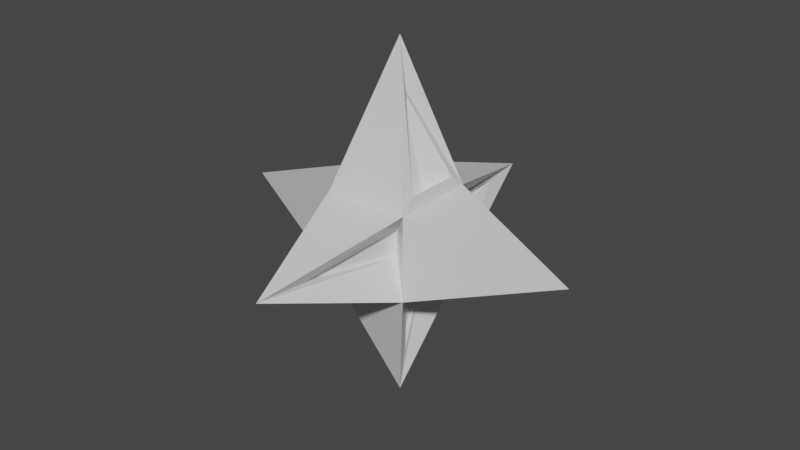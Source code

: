 # Source: spike.blend  (saved by Blender 2.92.15; exported with 4.5.12 LTS)
import bpy
from mathutils import Matrix  # noqa: F401  (used for matrix-valued properties, if any)

bpy.ops.wm.read_factory_settings(use_empty=True)
scene = bpy.context.scene
scene.name = 'Scene'

# ---- collections
col_collection = bpy.data.collections.new('Collection'); scene.collection.children.link(col_collection)

# ---- materials (node trees are filled in below, after node groups)
mat_material = bpy.data.materials.new('Material')
mat_material.alpha_threshold = 0.0
mat_material.use_transparent_shadow = False
mat_material.line_color = (0.0, 0.0, 0.0, 1.0)

# ---- material node trees
mat_material.use_nodes = True; mat_material.node_tree.nodes.clear()
_N = mat_material.node_tree.nodes; _L = mat_material.node_tree.links
n0 = _N.new('ShaderNodeOutputMaterial'); n0.name = 'Material Output'; n0.location = (300, 300)
n1 = _N.new('ShaderNodeBsdfPrincipled'); n1.name = 'Principled BSDF'; n1.location = (10, 300)
n1.distribution = 'GGX'
n1.subsurface_method = 'BURLEY'
n1.inputs[2].default_value = 0.4
n1.inputs[3].default_value = 1.45
n1.inputs[27].default_value = (0.0, 0.0, 0.0, 1.0)
n1.inputs[28].default_value = 1.0
_L.new(n1.outputs[0], n0.inputs[0])
n0.is_active_output = True

# ---- world
world_world = bpy.data.worlds.new('World'); scene.world = world_world
world_world.use_nodes = True; world_world.node_tree.nodes.clear()
_N = world_world.node_tree.nodes; _L = world_world.node_tree.links
n0 = _N.new('ShaderNodeOutputWorld'); n0.name = 'World Output'; n0.location = (300, 300)
n1 = _N.new('ShaderNodeBackground'); n1.name = 'Background'; n1.location = (10, 300)
n1.inputs[0].default_value = (0.05088, 0.05088, 0.05088, 1.0)
_L.new(n1.outputs[0], n0.inputs[0])
n0.is_active_output = True
world_world.color = (0.05088, 0.05088, 0.05088)
world_world.use_sun_shadow = False
world_world.sun_shadow_jitter_overblur = 0.0

# ---- meshes
me_cube = bpy.data.meshes.new('Cube')
me_cube.from_pydata([(0.3727, 0.2816, 0.5054), (0.2076, 0.1413, -0.2816), (0.3727, -0.2816, 0.5054), (0.2076, -0.1413, -0.2816), (-0.4726, 0.4313, 0.3754), (-0.4726, 0.4313, -0.4873), (-0.4726, -0.4313, 0.3754), (-0.4726, -0.4313, -0.4873), (0.06638, -1.337, 2.515e-07), (0.06638, -1.952e-07, 1.337), (1.832, -4.054e-07, -4.038e-07), (0.06638, 1.337, 4.123e-08), (-1.832, 3.143e-08, 3.307e-08), (0.06638, -8.186e-08, -1.337), (1.94e-07, -1.832, 2.515e-07), (0.3901, 0.4313, 0.3754), (0.2076, 0.2816, 0.1413), (0.3901, 0.4313, -0.4873), (0.2076, 0.2816, -0.1413), (0.3901, -0.4313, 0.3754), (0.2076, -0.2816, 0.1413), (0.3901, -0.4313, -0.4873), (0.2076, -0.2816, -0.1413), (-2.443e-08, 3.143e-08, -1.832), (-2.443e-08, 3.143e-08, 1.832), (1.94e-07, 1.832, -1.854e-07), (0.1675, 0.2816, 0.1413), (0.1675, 0.2816, -0.1413), (0.1675, -0.2816, 0.1413), (0.1675, -0.2816, -0.1413), (0.1675, 0.1413, 0.2816), (0.1675, -0.1413, 0.2816), (0.1675, -0.1413, -0.2816), (0.1675, 0.1413, -0.2816), (0.0262, -1.337, 2.518e-07), (0.0262, -8.171e-08, -1.337), (0.0262, -1.95e-07, 1.337), (0.0262, 1.337, 4.152e-08)], [], [(4, 24, 15), (9, 2, 31, 36), (6, 12, 7), (17, 23, 5), (15, 10, 17), (4, 25, 5), (4, 6, 24), (19, 6, 14), (6, 4, 12), (16, 18, 27, 26), (15, 19, 10), (4, 15, 25), (21, 14, 7), (14, 6, 7), (24, 6, 19), (11, 16, 26, 37), (10, 19, 21), (17, 10, 21), (1, 3, 32, 33), (5, 25, 17), (12, 4, 5), (7, 12, 5), (23, 21, 7), (5, 23, 7), (18, 16, 15, 17), (20, 22, 21, 19), (0, 2, 19, 15), (3, 1, 17, 21), (8, 20, 19, 14), (1, 13, 23, 17), (22, 8, 14, 21), (2, 9, 24, 19), (9, 0, 15, 24), (11, 18, 17, 25), (16, 11, 25, 15), (13, 3, 21, 23), (28, 34, 29), (33, 32, 35), (30, 36, 31), (37, 26, 27), (20, 8, 34, 28), (3, 13, 35, 32), (22, 20, 28, 29), (0, 9, 36, 30), (13, 1, 33, 35), (2, 0, 30, 31), (18, 11, 37, 27), (8, 22, 29, 34)])
_uv = me_cube.uv_layers.new(name='UVMap')
_uv.uv.foreach_set('vector', [0.875, 0.5, 0.75, 0.625, 0.625, 0.5, 0.7117, 0.625, 0.63, 0.7066, 0.63, 0.7066, 0.7117, 0.625, 0.625, 0.0, 0.5, 0.125, 0.375, 0.0, 0.375, 0.5, 0.25, 0.625, 0.125, 0.5, 0.625, 0.5, 0.5, 0.625, 0.375, 0.5, 0.625, 0.25, 0.5, 0.375, 0.375, 0.25, 0.875, 0.5, 0.875, 0.75, 0.75, 0.625, 0.625, 0.75, 0.625, 1.0, 0.5, 0.875, 0.625, 0.0, 0.625, 0.25, 0.5, 0.125, 0.5816, 0.495, 0.4184, 0.495, 0.4184, 0.495, 0.5816, 0.495, 0.625, 0.5, 0.625, 0.75, 0.5, 0.625, 0.625, 0.25, 0.625, 0.5, 0.5, 0.375, 0.375, 0.75, 0.5, 0.875, 0.375, 1.0, 0.5, 0.875, 0.625, 1.0, 0.375, 1.0, 0.75, 0.625, 0.875, 0.75, 0.625, 0.75, 0.5, 0.4133, 0.5816, 0.495, 0.5816, 0.495, 0.5, 0.4133, 0.5, 0.625, 0.625, 0.75, 0.375, 0.75, 0.375, 0.5, 0.5, 0.625, 0.375, 0.75, 0.37, 0.5434, 0.37, 0.7066, 0.37, 0.7066, 0.37, 0.5434, 0.375, 0.25, 0.5, 0.375, 0.375, 0.5, 0.5, 0.125, 0.625, 0.25, 0.375, 0.25, 0.375, 0.0, 0.5, 0.125, 0.375, 0.25, 0.25, 0.625, 0.375, 0.75, 0.125, 0.75, 0.125, 0.5, 0.25, 0.625, 0.125, 0.75, 0.4184, 0.495, 0.5816, 0.495, 0.625, 0.5, 0.375, 0.5, 0.5816, 0.755, 0.4184, 0.755, 0.375, 0.75, 0.625, 0.75, 0.63, 0.5434, 0.63, 0.7066, 0.625, 0.75, 0.625, 0.5, 0.37, 0.7066, 0.37, 0.5434, 0.375, 0.5, 0.375, 0.75, 0.5, 0.8367, 0.5816, 0.755, 0.625, 0.75, 0.5, 0.875, 0.37, 0.5434, 0.2883, 0.625, 0.25, 0.625, 0.375, 0.5, 0.4184, 0.755, 0.5, 0.8367, 0.5, 0.875, 0.375, 0.75, 0.63, 0.7066, 0.7117, 0.625, 0.75, 0.625, 0.625, 0.75, 0.7117, 0.625, 0.63, 0.5434, 0.625, 0.5, 0.75, 0.625, 0.5, 0.4133, 0.4184, 0.495, 0.375, 0.5, 0.5, 0.375, 0.5816, 0.495, 0.5, 0.4133, 0.5, 0.375, 0.625, 0.5, 0.2883, 0.625, 0.37, 0.7066, 0.375, 0.75, 0.25, 0.625, 0.5816, 0.755, 0.5, 0.8367, 0.4184, 0.755, 0.37, 0.5434, 0.37, 0.7066, 0.2883, 0.625, 0.63, 0.5434, 0.7117, 0.625, 0.63, 0.7066, 0.5, 0.4133, 0.5816, 0.495, 0.4184, 0.495, 0.5816, 0.755, 0.5, 0.8367, 0.5, 0.8367, 0.5816, 0.755, 0.37, 0.7066, 0.2883, 0.625, 0.2883, 0.625, 0.37, 0.7066, 0.4184, 0.755, 0.5816, 0.755, 0.5816, 0.755, 0.4184, 0.755, 0.63, 0.5434, 0.7117, 0.625, 0.7117, 0.625, 0.63, 0.5434, 0.2883, 0.625, 0.37, 0.5434, 0.37, 0.5434, 0.2883, 0.625, 0.63, 0.7066, 0.63, 0.5434, 0.63, 0.5434, 0.63, 0.7066, 0.4184, 0.495, 0.5, 0.4133, 0.5, 0.4133, 0.4184, 0.495, 0.5, 0.8367, 0.4184, 0.755, 0.4184, 0.755, 0.5, 0.8367])
me_cube.materials.append(mat_material)
me_cube.use_remesh_preserve_volume = False
me_cube.use_remesh_preserve_attributes = False
me_cube.use_mirror_vertex_groups = False
me_cube.update()

# ---- objects
ob_cube = bpy.data.objects.new('Cube', me_cube)

# ---- transforms, parenting, visibility, modifiers, constraints
ob_cube.location = (0.0, 0.0, 0.0)
ob_cube.lock_rotations_4d = False
ob_cube.empty_display_type = 'ARROWS'
ob_cube.lineart.crease_threshold = 0.0

# ---- collection membership
col_collection.objects.link(ob_cube)

# ---- scene / render settings (as saved in the file)
scene.frame_start = 1; scene.frame_end = 250; scene.frame_set(1)
scene.render.engine = 'BLENDER_EEVEE_NEXT'
scene.cycles.use_denoising = False
scene.cycles.samples = 128
scene.cycles.sampling_pattern = 'TABULATED_SOBOL'
scene.cycles.use_adaptive_sampling = False
scene.cycles.use_light_tree = False
scene.view_settings.view_transform = 'Filmic'
bpy.context.view_layer.update()

# ---- added for rendering (the .blend has no active camera and no usable light): camera, sun
cam_auto = bpy.data.cameras.new('AutoCamera')
cam_auto.lens = 50.0
cam_auto.sensor_width = 36.0
cam_auto.clip_end = 1000.0
ob_auto_camera = bpy.data.objects.new('AutoCamera', cam_auto)
scene.collection.objects.link(ob_auto_camera)
ob_auto_camera.location = (5.87284, -7.04741, 4.69827)
ob_auto_camera.rotation_euler = (1.09748, -7.21219e-08, 0.694738)
scene.camera = ob_auto_camera
light_auto_sun = bpy.data.lights.new('AutoSun', 'SUN')
light_auto_sun.energy = 3.0
light_auto_sun.angle = 0.0523599
ob_auto_sun = bpy.data.objects.new('AutoSun', light_auto_sun)
scene.collection.objects.link(ob_auto_sun)
ob_auto_sun.rotation_euler = (0.872665, 0.174533, 0.523599)
bpy.context.view_layer.update()

